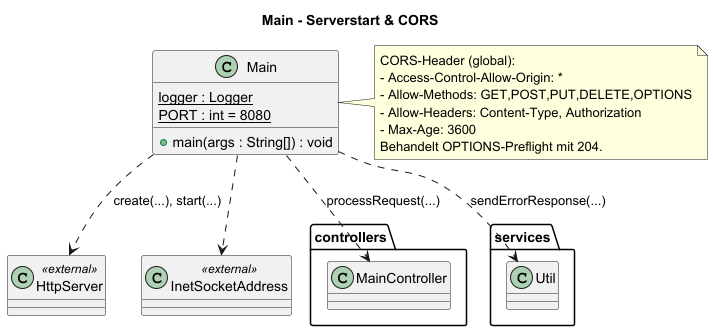

The diagram above was rendered by PlantUML. Its source (embedded in the PNG):
@startuml
title Main - Serverstart & CORS

class Main {
  {static} logger : Logger
  {static} PORT : int = 8080
  + main(args : String[]) : void
}

class HttpServer <<external>>
class InetSocketAddress <<external>>

Main ..> HttpServer : create(...), start(...)
Main ..> InetSocketAddress
Main ..> controllers.MainController : processRequest(...)
Main ..> services.Util : sendErrorResponse(...)

note right of Main
CORS-Header (global):
- Access-Control-Allow-Origin: *
- Allow-Methods: GET,POST,PUT,DELETE,OPTIONS
- Allow-Headers: Content-Type, Authorization
- Max-Age: 3600
Behandelt OPTIONS-Preflight mit 204.
end note
@enduml